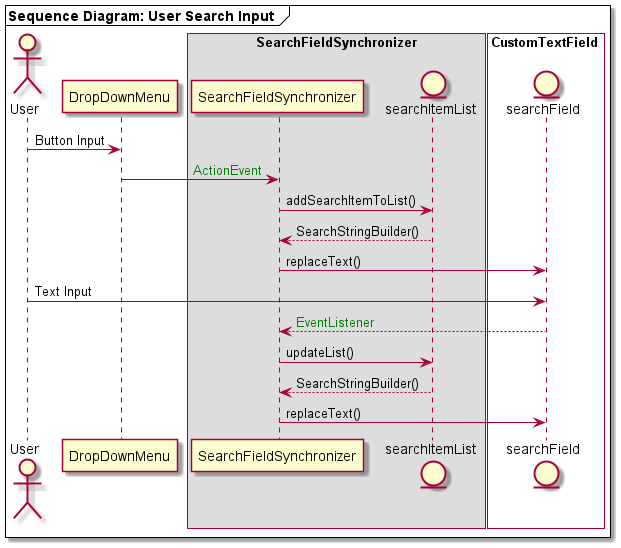

The diagram above was rendered by PlantUML. Its source (embedded in the PNG):
@startuml user-search-input
mainframe **Sequence Diagram: User Search Input  **
actor User
User -> DropDownMenu: Button Input
box **SearchFieldSynchronizer**
DropDownMenu -> SearchFieldSynchronizer: <font color=green>                ActionEvent
entity searchItemList
SearchFieldSynchronizer -> searchItemList: addSearchItemToList()
searchItemList --> SearchFieldSynchronizer: SearchStringBuilder()
end box
box **CustomTextField** #White
entity searchField
SearchFieldSynchronizer -> searchField: replaceText()
end box

User -> searchField: Text Input
searchField --> SearchFieldSynchronizer: <font color=green>EventListener
SearchFieldSynchronizer -> searchItemList: updateList()
searchItemList --> SearchFieldSynchronizer: SearchStringBuilder()
SearchFieldSynchronizer -> searchField: replaceText()
@enduml